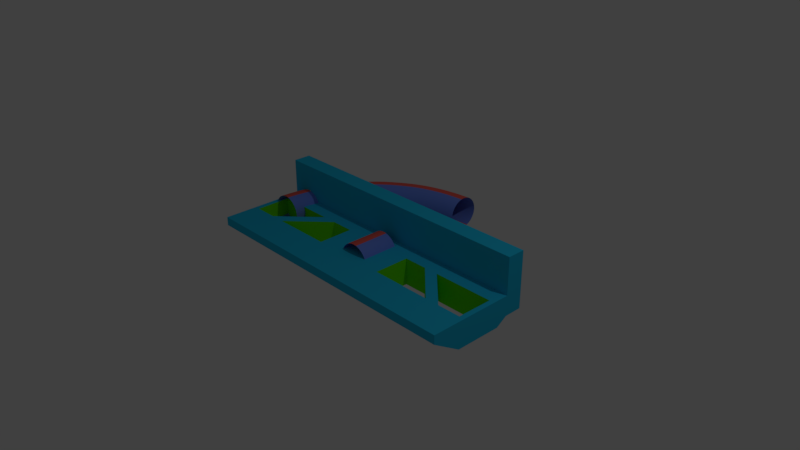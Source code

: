 # Source: menu_ornimentation_a_002.blend  (saved by Blender 2.79.0; exported with 4.5.12 LTS)
import bpy
from mathutils import Matrix  # noqa: F401  (used for matrix-valued properties, if any)

bpy.ops.wm.read_factory_settings(use_empty=True)
scene = bpy.context.scene
scene.name = 'Scene'

# ---- collections
col_collection_1 = bpy.data.collections.new('Collection 1'); scene.collection.children.link(col_collection_1)
col_collection_2 = bpy.data.collections.new('Collection 2'); scene.collection.children.link(col_collection_2)
col_collection_2.hide_render = True
col_collection_2.hide_viewport = True
col_collection_10 = bpy.data.collections.new('Collection 10'); scene.collection.children.link(col_collection_10)
col_collection_10.hide_render = True
col_collection_10.hide_viewport = True
col_collection_11 = bpy.data.collections.new('Collection 11'); scene.collection.children.link(col_collection_11)
col_collection_11.hide_render = True
col_collection_11.hide_viewport = True
col_collection_12 = bpy.data.collections.new('Collection 12'); scene.collection.children.link(col_collection_12)
col_collection_12.hide_render = True
col_collection_12.hide_viewport = True
col_collection_13 = bpy.data.collections.new('Collection 13'); scene.collection.children.link(col_collection_13)
col_collection_13.hide_render = True
col_collection_13.hide_viewport = True

# ---- materials (node trees are filled in below, after node groups)
mat_mat_menu_orn_b_main = bpy.data.materials.new('mat_menu_orn_b_main')
mat_mat_menu_orn_b_main.alpha_threshold = 0.0
mat_mat_menu_orn_b_main.use_transparent_shadow = False
mat_mat_menu_orn_b_main.diffuse_color = (0.1597, 0.2587, 0.8, 1.0)
mat_mat_menu_orn_b_main.roughness = 0.5
mat_mat_menu_orn_b_hi = bpy.data.materials.new('mat_menu_orn_b_hi')
mat_mat_menu_orn_b_hi.alpha_threshold = 0.0
mat_mat_menu_orn_b_hi.use_transparent_shadow = False
mat_mat_menu_orn_b_hi.diffuse_color = (0.8, 0.114, 0.09303, 1.0)
mat_mat_menu_orn_b_hi.roughness = 0.5
mat_menu_orn_main_mat = bpy.data.materials.new('menu_orn_main_mat')
mat_menu_orn_main_mat.alpha_threshold = 0.0
mat_menu_orn_main_mat.use_transparent_shadow = False
mat_menu_orn_main_mat.diffuse_color = (0.01961, 0.5123, 0.8, 1.0)
mat_menu_orn_main_mat.roughness = 0.5
mat_menu_orn_main_mat.line_color = (0.0, 0.0, 0.0, 1.0)
mat_menu_orn_inside_mat = bpy.data.materials.new('menu_orn_Inside_mat')
mat_menu_orn_inside_mat.alpha_threshold = 0.0
mat_menu_orn_inside_mat.use_transparent_shadow = False
mat_menu_orn_inside_mat.diffuse_color = (0.1506, 0.8, 0.002702, 1.0)
mat_menu_orn_inside_mat.roughness = 0.5
mat_menu_orn_h1_mat = bpy.data.materials.new('menu_orn_h1_mat')
mat_menu_orn_h1_mat.alpha_threshold = 0.0
mat_menu_orn_h1_mat.use_transparent_shadow = False
mat_menu_orn_h1_mat.diffuse_color = (0.06953, 0.104, 0.8, 1.0)
mat_menu_orn_h1_mat.roughness = 0.5

# ---- material node trees

# ---- world
world_world = bpy.data.worlds.new('World'); scene.world = world_world
world_world.color = (0.05088, 0.05088, 0.05088)
world_world.use_sun_shadow = False
world_world.sun_shadow_jitter_overblur = 0.0
world_world.cycles.sampling_method = 'MANUAL'

# ---- cameras
cam_camera = bpy.data.cameras.new('Camera')
cam_camera.clip_end = 100.0
cam_camera.lens = 35.0
cam_camera.sensor_width = 32.0
cam_camera.sensor_height = 18.0
cam_camera.ortho_scale = 7.314
cam_camera.dof.focus_distance = 0.0
cam_camera.dof.aperture_fstop = 128.0

# ---- lights
light_lamp = bpy.data.lights.new('Lamp', 'POINT')
light_lamp.transmission_factor = 0.0
light_lamp.cutoff_distance = 30.0
light_lamp.energy = 100.0
light_lamp.shadow_buffer_clip_start = 1.001
light_lamp.shadow_soft_size = 0.1
light_lamp.shadow_maximum_resolution = 0.006
light_lamp.use_absolute_resolution = True

# ---- meshes
me_cylinder_004 = bpy.data.meshes.new('Cylinder.004')
me_cylinder_004.from_pydata([(-4.05e-06, 25.63, 22.81), (4.45, 25.63, 22.37), (8.73, 25.63, 21.08), (12.67, 25.63, 18.97), (16.13, 25.63, 16.13), (18.97, 25.63, 12.67), (21.08, 25.63, 8.73), (22.37, 25.63, 4.45), (22.81, 25.63, -5.876e-06), (22.37, 25.63, -4.45), (21.08, 25.63, -8.73), (18.97, 25.63, -12.67), (16.13, 25.63, -16.13), (12.67, 25.63, -18.97), (8.73, 25.63, -21.08), (4.45, 25.63, -22.37), (-8.039e-06, 25.63, -22.81), (-4.45, 25.63, -22.37), (-8.73, 25.63, -21.08), (-12.67, 25.63, -18.97), (-16.13, 25.63, -16.13), (-18.97, 25.63, -12.67), (-21.08, 25.63, -8.73), (-22.37, 25.63, -4.45), (-22.81, 25.63, 1.175e-05), (-22.37, 25.63, 4.45), (-21.08, 25.63, 8.73), (-18.97, 25.63, 12.67), (-16.13, 25.63, 16.13), (-12.67, 25.63, 18.97), (-8.73, 25.63, 21.08), (-4.45, 25.63, 22.37), (4.45, -25.63, 22.37), (-4.05e-06, -25.63, 22.81), (8.73, -25.63, 21.08), (12.67, -25.63, 18.97), (16.13, -25.63, 16.13), (18.97, -25.63, 12.67), (21.08, -25.63, 8.73), (22.37, -25.63, 4.45), (22.81, -25.63, -5.876e-06), (22.37, -25.63, -4.45), (21.08, -25.63, -8.73), (18.97, -25.63, -12.67), (16.13, -25.63, -16.13), (12.67, -25.63, -18.97), (8.73, -25.63, -21.08), (4.45, -25.63, -22.37), (-8.039e-06, -25.63, -22.81), (-4.45, -25.63, -22.37), (-8.73, -25.63, -21.08), (-12.67, -25.63, -18.97), (-16.13, -25.63, -16.13), (-18.97, -25.63, -12.67), (-21.08, -25.63, -8.73), (-22.37, -25.63, -4.45), (-22.81, -25.63, 1.175e-05), (-22.37, -25.63, 4.45), (-21.08, -25.63, 8.73), (-18.97, -25.63, 12.67), (-16.13, -25.63, 16.13), (-12.67, -25.63, 18.97), (-8.73, -25.63, 21.08), (-4.45, -25.63, 22.37)], [], [(16, 15, 47, 48), (25, 24, 56, 57), (3, 2, 34, 35), (12, 11, 43, 44), (21, 20, 52, 53), (30, 29, 61, 62), (8, 7, 39, 40), (17, 16, 48, 49), (26, 25, 57, 58), (4, 3, 35, 36), (13, 12, 44, 45), (22, 21, 53, 54), (31, 30, 62, 63), (9, 8, 40, 41), (18, 17, 49, 50), (27, 26, 58, 59), (5, 4, 36, 37), (14, 13, 45, 46), (23, 22, 54, 55), (1, 0, 33, 32), (0, 31, 63, 33), (10, 9, 41, 42), (19, 18, 50, 51), (28, 27, 59, 60), (6, 5, 37, 38), (15, 14, 46, 47), (24, 23, 55, 56), (2, 1, 32, 34), (11, 10, 42, 43), (20, 19, 51, 52), (29, 28, 60, 61), (7, 6, 38, 39)])
me_cylinder_004.polygons.foreach_set('material_index', [0, 1, 0, 0, 0, 0, 1, 0, 1, 0, 0, 0, 0, 1, 0, 0, 0, 0, 1, 0, 0, 0, 0, 0, 1, 0, 1, 0, 0, 0, 0, 1])
me_cylinder_004.materials.append(mat_mat_menu_orn_b_main)
me_cylinder_004.materials.append(mat_mat_menu_orn_b_hi)
me_cylinder_004.use_remesh_preserve_volume = False
me_cylinder_004.use_remesh_preserve_attributes = False
me_cylinder_004.use_mirror_vertex_groups = False
me_cylinder_004.update()
me_cylinder_003 = bpy.data.meshes.new('Cylinder.003')
me_cylinder_003.from_pydata([(-7.441e-06, 199.9, -0.0183), (-7.533e-06, 0.217, 198.4), (4.45, 199.4, -0.0183), (4.45, 0.217, 197.9), (8.73, 198.1, -0.0183), (8.73, 0.217, 196.6), (12.67, 196.0, -0.0183), (12.67, 0.217, 194.5), (16.13, 193.2, -0.0183), (16.13, 0.217, 191.7), (18.97, 189.7, -0.0183), (18.97, 0.217, 188.2), (21.08, 185.8, -0.0183), (21.08, 0.217, 184.3), (22.37, 181.5, -0.0183), (22.37, 0.217, 180.0), (22.81, 177.0, -0.0183), (22.81, 0.217, 175.5), (22.37, 172.6, -0.0183), (22.37, 0.217, 171.1), (21.08, 168.3, -0.0183), (21.08, 0.217, 166.8), (18.97, 164.4, -0.0183), (18.97, 0.217, 162.9), (16.13, 160.9, -0.0183), (16.13, 0.217, 159.4), (12.67, 158.1, -0.0183), (12.67, 0.217, 156.6), (8.73, 156.0, -0.0183), (8.73, 0.217, 154.5), (4.45, 154.7, -0.0183), (4.45, 0.217, 153.2), (-1.487e-05, 154.2, -0.0183), (-1.152e-05, 0.217, 152.7), (-4.45, 154.7, -0.0183), (-4.45, 0.217, 153.2), (-8.73, 156.0, -0.0183), (-8.73, 0.217, 154.5), (-12.67, 158.1, -0.0183), (-12.67, 0.217, 156.6), (-16.13, 160.9, -0.0183), (-16.13, 0.217, 159.4), (-18.97, 164.4, -0.0183), (-18.97, 0.217, 162.9), (-21.08, 168.3, -0.0183), (-21.08, 0.217, 166.8), (-22.37, 172.6, -0.0183), (-22.37, 0.217, 171.1), (-22.81, 177.0, -0.0183), (-22.81, 0.217, 175.5), (-22.37, 181.5, -0.0183), (-22.37, 0.217, 180.0), (-21.08, 185.8, -0.0183), (-21.08, 0.217, 184.3), (-18.97, 189.7, -0.0183), (-18.97, 0.217, 188.2), (-16.13, 193.2, -0.0183), (-16.13, 0.217, 191.7), (-12.67, 196.0, -0.0183), (-12.67, 0.217, 194.5), (-8.73, 198.1, -0.0183), (-8.73, 0.217, 196.6), (-4.45, 199.4, -0.0183), (-4.45, 0.217, 197.9), (-8.134e-06, 197.6, 25.58), (-8.689e-06, 192.8, 49.37), (-9.417e-06, 184.5, 75.44), (-9.928e-06, 172.5, 98.65), (-1.041e-05, 156.8, 121.4), (-1.068e-05, 139.3, 141.4), (-1.095e-05, 113.6, 161.4), (-1.084e-05, 88.49, 176.5), (-1.043e-05, 63.31, 187.4), (-9.581e-06, 43.47, 192.6), (-8.664e-06, 21.77, 196.9), (4.45, 21.73, 196.5), (4.45, 43.41, 192.2), (4.45, 63.22, 187.0), (4.45, 88.35, 176.0), (4.45, 113.4, 161.0), (4.45, 139.0, 141.1), (4.45, 156.4, 121.1), (4.45, 172.1, 98.43), (4.45, 184.1, 75.27), (4.45, 192.4, 49.26), (4.45, 197.2, 25.52), (8.73, 21.6, 195.2), (8.73, 43.24, 190.9), (8.73, 62.97, 185.7), (8.73, 87.95, 174.8), (8.73, 112.8, 159.9), (8.73, 138.1, 140.2), (8.73, 155.4, 120.4), (8.73, 171.0, 97.78), (8.73, 182.9, 74.79), (8.73, 191.1, 48.93), (8.73, 195.9, 25.33), (12.67, 21.39, 193.1), (12.67, 42.97, 188.8), (12.67, 62.57, 183.7), (12.67, 87.31, 172.8), (12.67, 111.9, 158.0), (12.67, 136.6, 138.7), (12.67, 153.7, 119.1), (12.67, 169.1, 96.73), (12.67, 181.0, 74.01), (12.67, 189.1, 48.4), (12.67, 193.8, 25.01), (16.13, 21.12, 190.3), (16.13, 42.61, 186.0), (16.13, 62.03, 180.9), (16.13, 86.44, 170.1), (16.13, 110.7, 155.4), (16.13, 134.6, 136.7), (16.13, 151.4, 117.4), (16.13, 166.7, 95.32), (16.13, 178.3, 72.96), (16.13, 186.3, 47.69), (16.13, 191.0, 24.59), (18.97, 20.78, 186.8), (18.97, 42.17, 182.6), (18.97, 61.37, 177.5), (18.97, 85.38, 166.8), (18.97, 109.2, 152.3), (18.97, 132.2, 134.2), (18.97, 148.7, 115.3), (18.97, 163.7, 93.6), (18.97, 175.1, 71.68), (18.97, 183.0, 46.82), (18.97, 187.6, 24.08), (21.08, 20.4, 182.9), (21.08, 41.66, 178.7), (21.08, 60.61, 173.6), (21.08, 84.17, 163.1), (21.08, 107.4, 148.8), (21.08, 129.4, 131.4), (21.08, 145.5, 112.9), (21.08, 160.3, 91.64), (21.08, 171.5, 70.22), (21.08, 179.2, 45.83), (21.08, 183.7, 23.49), (22.37, 19.99, 178.6), (22.37, 41.12, 174.4), (22.37, 59.79, 169.4), (22.37, 82.86, 159.0), (22.37, 105.6, 144.9), (22.37, 126.3, 128.4), (22.37, 142.1, 110.3), (22.37, 156.5, 89.51), (22.37, 167.5, 68.63), (22.37, 175.0, 44.76), (22.37, 179.5, 22.86), (22.81, 19.55, 174.2), (22.81, 40.55, 170.0), (22.81, 58.94, 165.0), (22.81, 81.5, 154.7), (22.81, 103.6, 140.9), (22.81, 123.2, 125.3), (22.81, 138.5, 107.7), (22.81, 152.7, 87.29), (22.81, 163.4, 66.98), (22.81, 170.7, 43.64), (22.81, 175.1, 22.19), (22.37, 19.12, 169.8), (22.37, 39.98, 165.6), (22.37, 58.09, 160.7), (22.37, 80.14, 150.5), (22.37, 101.7, 136.9), (22.37, 120.0, 122.1), (22.37, 135.0, 105.0), (22.37, 148.8, 85.08), (22.37, 159.2, 65.33), (22.37, 166.4, 42.52), (22.37, 170.7, 21.53), (21.08, 18.71, 165.5), (21.08, 39.43, 161.3), (21.08, 57.27, 156.5), (21.08, 78.83, 146.4), (21.08, 99.79, 133.1), (21.08, 117.0, 119.1), (21.08, 131.6, 102.4), (21.08, 145.1, 82.95), (21.08, 155.2, 63.75), (21.08, 162.3, 41.44), (21.08, 166.4, 20.9), (18.97, 18.32, 161.6), (18.97, 38.92, 157.4), (18.97, 56.52, 152.6), (18.97, 77.62, 142.7), (18.97, 98.07, 129.5), (18.97, 114.2, 116.3), (18.97, 128.4, 100.0), (18.97, 141.7, 80.98), (18.97, 151.6, 62.29), (18.97, 158.4, 40.45), (18.97, 162.5, 20.31), (16.13, 17.99, 158.1), (16.13, 38.48, 154.0), (16.13, 55.86, 149.2), (16.13, 76.56, 139.4), (16.13, 96.55, 126.4), (16.13, 111.8, 113.9), (16.13, 125.7, 97.96), (16.13, 138.7, 79.26), (16.13, 148.4, 61.0), (16.13, 155.1, 39.58), (16.13, 159.1, 19.8), (12.67, 17.71, 155.3), (12.67, 38.12, 151.2), (12.67, 55.32, 146.4), (12.67, 75.69, 136.7), (12.67, 95.31, 123.9), (12.67, 109.8, 111.9), (12.67, 123.4, 96.25), (12.67, 136.2, 77.85), (12.67, 145.7, 59.95), (12.67, 152.4, 38.87), (12.67, 156.3, 19.38), (8.73, 17.51, 153.2), (8.73, 37.85, 149.1), (8.73, 54.91, 144.3), (8.73, 75.05, 134.7), (8.73, 94.39, 122.0), (8.73, 108.3, 110.4), (8.73, 121.7, 94.98), (8.73, 134.4, 76.8), (8.73, 143.8, 59.17), (8.73, 150.3, 38.34), (8.73, 154.2, 19.06), (4.45, 17.38, 151.9), (4.45, 37.68, 147.8), (4.45, 54.66, 143.1), (4.45, 74.65, 133.4), (4.45, 93.82, 120.8), (4.45, 107.4, 109.4), (4.45, 120.7, 94.2), (4.45, 133.3, 76.16), (4.45, 142.6, 58.69), (4.45, 149.1, 38.01), (4.45, 152.9, 18.87), (-1.267e-05, 17.34, 151.5), (-1.36e-05, 37.63, 147.4), (-1.448e-05, 54.58, 142.6), (-1.5e-05, 74.51, 133.0), (-1.528e-05, 93.63, 120.4), (-1.567e-05, 107.1, 109.1), (-1.577e-05, 120.3, 93.93), (-1.565e-05, 132.9, 75.94), (-1.557e-05, 142.2, 58.53), (-1.526e-05, 148.6, 37.9), (-1.506e-05, 152.5, 18.8), (-4.45, 17.38, 151.9), (-4.45, 37.68, 147.8), (-4.45, 54.66, 143.1), (-4.45, 74.65, 133.4), (-4.45, 93.82, 120.8), (-4.45, 107.4, 109.4), (-4.45, 120.7, 94.2), (-4.45, 133.3, 76.16), (-4.45, 142.6, 58.69), (-4.45, 149.1, 38.01), (-4.45, 152.9, 18.87), (-8.73, 17.51, 153.2), (-8.73, 37.85, 149.1), (-8.73, 54.91, 144.3), (-8.73, 75.05, 134.7), (-8.73, 94.39, 122.0), (-8.73, 108.3, 110.4), (-8.73, 121.7, 94.98), (-8.73, 134.4, 76.8), (-8.73, 143.8, 59.17), (-8.73, 150.3, 38.34), (-8.73, 154.2, 19.06), (-12.67, 17.71, 155.3), (-12.67, 38.12, 151.2), (-12.67, 55.32, 146.4), (-12.67, 75.69, 136.7), (-12.67, 95.31, 123.9), (-12.67, 109.8, 111.9), (-12.67, 123.4, 96.25), (-12.67, 136.2, 77.85), (-12.67, 145.7, 59.95), (-12.67, 152.4, 38.87), (-12.67, 156.3, 19.38), (-16.13, 17.99, 158.1), (-16.13, 38.48, 154.0), (-16.13, 55.86, 149.2), (-16.13, 76.56, 139.4), (-16.13, 96.55, 126.4), (-16.13, 111.8, 113.9), (-16.13, 125.7, 97.96), (-16.13, 138.7, 79.26), (-16.13, 148.4, 61.0), (-16.13, 155.1, 39.58), (-16.13, 159.1, 19.8), (-18.97, 18.32, 161.6), (-18.97, 38.92, 157.4), (-18.97, 56.52, 152.6), (-18.97, 77.62, 142.7), (-18.97, 98.07, 129.5), (-18.97, 114.2, 116.3), (-18.97, 128.4, 100.0), (-18.97, 141.7, 80.98), (-18.97, 151.6, 62.29), (-18.97, 158.4, 40.45), (-18.97, 162.5, 20.31), (-21.08, 18.71, 165.5), (-21.08, 39.43, 161.3), (-21.08, 57.27, 156.5), (-21.08, 78.83, 146.4), (-21.08, 99.79, 133.1), (-21.08, 117.0, 119.1), (-21.08, 131.6, 102.4), (-21.08, 145.1, 82.95), (-21.08, 155.2, 63.75), (-21.08, 162.3, 41.44), (-21.08, 166.4, 20.9), (-22.37, 19.12, 169.8), (-22.37, 39.98, 165.6), (-22.37, 58.09, 160.7), (-22.37, 80.14, 150.5), (-22.37, 101.7, 136.9), (-22.37, 120.0, 122.1), (-22.37, 135.0, 105.0), (-22.37, 148.8, 85.08), (-22.37, 159.2, 65.33), (-22.37, 166.4, 42.52), (-22.37, 170.7, 21.53), (-22.81, 19.55, 174.2), (-22.81, 40.55, 170.0), (-22.81, 58.94, 165.0), (-22.81, 81.5, 154.7), (-22.81, 103.6, 140.9), (-22.81, 123.2, 125.3), (-22.81, 138.5, 107.7), (-22.81, 152.7, 87.29), (-22.81, 163.4, 66.98), (-22.81, 170.7, 43.64), (-22.81, 175.1, 22.19), (-22.37, 19.99, 178.6), (-22.37, 41.12, 174.4), (-22.37, 59.79, 169.4), (-22.37, 82.86, 159.0), (-22.37, 105.6, 144.9), (-22.37, 126.3, 128.4), (-22.37, 142.1, 110.3), (-22.37, 156.5, 89.51), (-22.37, 167.5, 68.63), (-22.37, 175.0, 44.76), (-22.37, 179.5, 22.86), (-21.08, 20.4, 182.9), (-21.08, 41.66, 178.7), (-21.08, 60.61, 173.6), (-21.08, 84.17, 163.1), (-21.08, 107.4, 148.8), (-21.08, 129.4, 131.4), (-21.08, 145.5, 112.9), (-21.08, 160.3, 91.64), (-21.08, 171.5, 70.22), (-21.08, 179.2, 45.83), (-21.08, 183.7, 23.49), (-18.97, 20.78, 186.8), (-18.97, 42.17, 182.6), (-18.97, 61.37, 177.5), (-18.97, 85.38, 166.8), (-18.97, 109.2, 152.3), (-18.97, 132.2, 134.2), (-18.97, 148.7, 115.3), (-18.97, 163.7, 93.6), (-18.97, 175.1, 71.68), (-18.97, 183.0, 46.82), (-18.97, 187.6, 24.08), (-16.13, 21.12, 190.3), (-16.13, 42.61, 186.0), (-16.13, 62.03, 180.9), (-16.13, 86.44, 170.1), (-16.13, 110.7, 155.4), (-16.13, 134.6, 136.7), (-16.13, 151.4, 117.4), (-16.13, 166.7, 95.32), (-16.13, 178.3, 72.96), (-16.13, 186.3, 47.69), (-16.13, 191.0, 24.59), (-12.67, 21.39, 193.1), (-12.67, 42.97, 188.8), (-12.67, 62.57, 183.7), (-12.67, 87.31, 172.8), (-12.67, 111.9, 158.0), (-12.67, 136.6, 138.7), (-12.67, 153.7, 119.1), (-12.67, 169.1, 96.73), (-12.67, 181.0, 74.01), (-12.67, 189.1, 48.4), (-12.67, 193.8, 25.01), (-8.73, 21.6, 195.2), (-8.73, 43.24, 190.9), (-8.73, 62.97, 185.7), (-8.73, 87.95, 174.8), (-8.73, 112.8, 159.9), (-8.73, 138.1, 140.2), (-8.73, 155.4, 120.4), (-8.73, 171.0, 97.78), (-8.73, 182.9, 74.79), (-8.73, 191.1, 48.93), (-8.73, 195.9, 25.33), (-4.45, 21.73, 196.5), (-4.45, 43.41, 192.2), (-4.45, 63.22, 187.0), (-4.45, 88.35, 176.0), (-4.45, 113.4, 161.0), (-4.45, 139.0, 141.1), (-4.45, 156.4, 121.1), (-4.45, 172.1, 98.43), (-4.45, 184.1, 75.27), (-4.45, 192.4, 49.26), (-4.45, 197.2, 25.52)], [], [(74, 1, 3, 75), (75, 3, 5, 86), (86, 5, 7, 97), (97, 7, 9, 108), (108, 9, 11, 119), (119, 11, 13, 130), (130, 13, 15, 141), (141, 15, 17, 152), (152, 17, 19, 163), (163, 19, 21, 174), (174, 21, 23, 185), (185, 23, 25, 196), (196, 25, 27, 207), (207, 27, 29, 218), (218, 29, 31, 229), (229, 31, 33, 240), (240, 33, 35, 251), (251, 35, 37, 262), (262, 37, 39, 273), (273, 39, 41, 284), (284, 41, 43, 295), (295, 43, 45, 306), (306, 45, 47, 317), (317, 47, 49, 328), (328, 49, 51, 339), (339, 51, 53, 350), (350, 53, 55, 361), (361, 55, 57, 372), (372, 57, 59, 383), (383, 59, 61, 394), (394, 61, 63, 405), (405, 63, 1, 74), (62, 415, 64, 0), (415, 414, 65, 64), (414, 413, 66, 65), (413, 412, 67, 66), (412, 411, 68, 67), (411, 410, 69, 68), (410, 409, 70, 69), (409, 408, 71, 70), (408, 407, 72, 71), (407, 406, 73, 72), (406, 405, 74, 73), (60, 404, 415, 62), (404, 403, 414, 415), (403, 402, 413, 414), (402, 401, 412, 413), (401, 400, 411, 412), (400, 399, 410, 411), (399, 398, 409, 410), (398, 397, 408, 409), (397, 396, 407, 408), (396, 395, 406, 407), (395, 394, 405, 406), (58, 393, 404, 60), (393, 392, 403, 404), (392, 391, 402, 403), (391, 390, 401, 402), (390, 389, 400, 401), (389, 388, 399, 400), (388, 387, 398, 399), (387, 386, 397, 398), (386, 385, 396, 397), (385, 384, 395, 396), (384, 383, 394, 395), (56, 382, 393, 58), (382, 381, 392, 393), (381, 380, 391, 392), (380, 379, 390, 391), (379, 378, 389, 390), (378, 377, 388, 389), (377, 376, 387, 388), (376, 375, 386, 387), (375, 374, 385, 386), (374, 373, 384, 385), (373, 372, 383, 384), (54, 371, 382, 56), (371, 370, 381, 382), (370, 369, 380, 381), (369, 368, 379, 380), (368, 367, 378, 379), (367, 366, 377, 378), (366, 365, 376, 377), (365, 364, 375, 376), (364, 363, 374, 375), (363, 362, 373, 374), (362, 361, 372, 373), (52, 360, 371, 54), (360, 359, 370, 371), (359, 358, 369, 370), (358, 357, 368, 369), (357, 356, 367, 368), (356, 355, 366, 367), (355, 354, 365, 366), (354, 353, 364, 365), (353, 352, 363, 364), (352, 351, 362, 363), (351, 350, 361, 362), (50, 349, 360, 52), (349, 348, 359, 360), (348, 347, 358, 359), (347, 346, 357, 358), (346, 345, 356, 357), (345, 344, 355, 356), (344, 343, 354, 355), (343, 342, 353, 354), (342, 341, 352, 353), (341, 340, 351, 352), (340, 339, 350, 351), (48, 338, 349, 50), (338, 337, 348, 349), (337, 336, 347, 348), (336, 335, 346, 347), (335, 334, 345, 346), (334, 333, 344, 345), (333, 332, 343, 344), (332, 331, 342, 343), (331, 330, 341, 342), (330, 329, 340, 341), (329, 328, 339, 340), (46, 327, 338, 48), (327, 326, 337, 338), (326, 325, 336, 337), (325, 324, 335, 336), (324, 323, 334, 335), (323, 322, 333, 334), (322, 321, 332, 333), (321, 320, 331, 332), (320, 319, 330, 331), (319, 318, 329, 330), (318, 317, 328, 329), (44, 316, 327, 46), (316, 315, 326, 327), (315, 314, 325, 326), (314, 313, 324, 325), (313, 312, 323, 324), (312, 311, 322, 323), (311, 310, 321, 322), (310, 309, 320, 321), (309, 308, 319, 320), (308, 307, 318, 319), (307, 306, 317, 318), (42, 305, 316, 44), (305, 304, 315, 316), (304, 303, 314, 315), (303, 302, 313, 314), (302, 301, 312, 313), (301, 300, 311, 312), (300, 299, 310, 311), (299, 298, 309, 310), (298, 297, 308, 309), (297, 296, 307, 308), (296, 295, 306, 307), (40, 294, 305, 42), (294, 293, 304, 305), (293, 292, 303, 304), (292, 291, 302, 303), (291, 290, 301, 302), (290, 289, 300, 301), (289, 288, 299, 300), (288, 287, 298, 299), (287, 286, 297, 298), (286, 285, 296, 297), (285, 284, 295, 296), (38, 283, 294, 40), (283, 282, 293, 294), (282, 281, 292, 293), (281, 280, 291, 292), (280, 279, 290, 291), (279, 278, 289, 290), (278, 277, 288, 289), (277, 276, 287, 288), (276, 275, 286, 287), (275, 274, 285, 286), (274, 273, 284, 285), (36, 272, 283, 38), (272, 271, 282, 283), (271, 270, 281, 282), (270, 269, 280, 281), (269, 268, 279, 280), (268, 267, 278, 279), (267, 266, 277, 278), (266, 265, 276, 277), (265, 264, 275, 276), (264, 263, 274, 275), (263, 262, 273, 274), (34, 261, 272, 36), (261, 260, 271, 272), (260, 259, 270, 271), (259, 258, 269, 270), (258, 257, 268, 269), (257, 256, 267, 268), (256, 255, 266, 267), (255, 254, 265, 266), (254, 253, 264, 265), (253, 252, 263, 264), (252, 251, 262, 263), (32, 250, 261, 34), (250, 249, 260, 261), (249, 248, 259, 260), (248, 247, 258, 259), (247, 246, 257, 258), (246, 245, 256, 257), (245, 244, 255, 256), (244, 243, 254, 255), (243, 242, 253, 254), (242, 241, 252, 253), (241, 240, 251, 252), (30, 239, 250, 32), (239, 238, 249, 250), (238, 237, 248, 249), (237, 236, 247, 248), (236, 235, 246, 247), (235, 234, 245, 246), (234, 233, 244, 245), (233, 232, 243, 244), (232, 231, 242, 243), (231, 230, 241, 242), (230, 229, 240, 241), (28, 228, 239, 30), (228, 227, 238, 239), (227, 226, 237, 238), (226, 225, 236, 237), (225, 224, 235, 236), (224, 223, 234, 235), (223, 222, 233, 234), (222, 221, 232, 233), (221, 220, 231, 232), (220, 219, 230, 231), (219, 218, 229, 230), (26, 217, 228, 28), (217, 216, 227, 228), (216, 215, 226, 227), (215, 214, 225, 226), (214, 213, 224, 225), (213, 212, 223, 224), (212, 211, 222, 223), (211, 210, 221, 222), (210, 209, 220, 221), (209, 208, 219, 220), (208, 207, 218, 219), (24, 206, 217, 26), (206, 205, 216, 217), (205, 204, 215, 216), (204, 203, 214, 215), (203, 202, 213, 214), (202, 201, 212, 213), (201, 200, 211, 212), (200, 199, 210, 211), (199, 198, 209, 210), (198, 197, 208, 209), (197, 196, 207, 208), (22, 195, 206, 24), (195, 194, 205, 206), (194, 193, 204, 205), (193, 192, 203, 204), (192, 191, 202, 203), (191, 190, 201, 202), (190, 189, 200, 201), (189, 188, 199, 200), (188, 187, 198, 199), (187, 186, 197, 198), (186, 185, 196, 197), (20, 184, 195, 22), (184, 183, 194, 195), (183, 182, 193, 194), (182, 181, 192, 193), (181, 180, 191, 192), (180, 179, 190, 191), (179, 178, 189, 190), (178, 177, 188, 189), (177, 176, 187, 188), (176, 175, 186, 187), (175, 174, 185, 186), (18, 173, 184, 20), (173, 172, 183, 184), (172, 171, 182, 183), (171, 170, 181, 182), (170, 169, 180, 181), (169, 168, 179, 180), (168, 167, 178, 179), (167, 166, 177, 178), (166, 165, 176, 177), (165, 164, 175, 176), (164, 163, 174, 175), (16, 162, 173, 18), (162, 161, 172, 173), (161, 160, 171, 172), (160, 159, 170, 171), (159, 158, 169, 170), (158, 157, 168, 169), (157, 156, 167, 168), (156, 155, 166, 167), (155, 154, 165, 166), (154, 153, 164, 165), (153, 152, 163, 164), (14, 151, 162, 16), (151, 150, 161, 162), (150, 149, 160, 161), (149, 148, 159, 160), (148, 147, 158, 159), (147, 146, 157, 158), (146, 145, 156, 157), (145, 144, 155, 156), (144, 143, 154, 155), (143, 142, 153, 154), (142, 141, 152, 153), (12, 140, 151, 14), (140, 139, 150, 151), (139, 138, 149, 150), (138, 137, 148, 149), (137, 136, 147, 148), (136, 135, 146, 147), (135, 134, 145, 146), (134, 133, 144, 145), (133, 132, 143, 144), (132, 131, 142, 143), (131, 130, 141, 142), (10, 129, 140, 12), (129, 128, 139, 140), (128, 127, 138, 139), (127, 126, 137, 138), (126, 125, 136, 137), (125, 124, 135, 136), (124, 123, 134, 135), (123, 122, 133, 134), (122, 121, 132, 133), (121, 120, 131, 132), (120, 119, 130, 131), (8, 118, 129, 10), (118, 117, 128, 129), (117, 116, 127, 128), (116, 115, 126, 127), (115, 114, 125, 126), (114, 113, 124, 125), (113, 112, 123, 124), (112, 111, 122, 123), (111, 110, 121, 122), (110, 109, 120, 121), (109, 108, 119, 120), (6, 107, 118, 8), (107, 106, 117, 118), (106, 105, 116, 117), (105, 104, 115, 116), (104, 103, 114, 115), (103, 102, 113, 114), (102, 101, 112, 113), (101, 100, 111, 112), (100, 99, 110, 111), (99, 98, 109, 110), (98, 97, 108, 109), (4, 96, 107, 6), (96, 95, 106, 107), (95, 94, 105, 106), (94, 93, 104, 105), (93, 92, 103, 104), (92, 91, 102, 103), (91, 90, 101, 102), (90, 89, 100, 101), (89, 88, 99, 100), (88, 87, 98, 99), (87, 86, 97, 98), (2, 85, 96, 4), (85, 84, 95, 96), (84, 83, 94, 95), (83, 82, 93, 94), (82, 81, 92, 93), (81, 80, 91, 92), (80, 79, 90, 91), (79, 78, 89, 90), (78, 77, 88, 89), (77, 76, 87, 88), (76, 75, 86, 87), (0, 64, 85, 2), (64, 65, 84, 85), (65, 66, 83, 84), (66, 67, 82, 83), (67, 68, 81, 82), (68, 69, 80, 81), (69, 70, 79, 80), (70, 71, 78, 79), (71, 72, 77, 78), (72, 73, 76, 77), (73, 74, 75, 76)])
me_cylinder_003.polygons.foreach_set('material_index', [0, 0, 0, 0, 0, 1, 1, 1, 1, 0, 0, 0, 0, 0, 0, 0, 0, 0, 0, 0, 0, 0, 1, 1, 1, 1, 0, 0, 0, 0, 0, 0, 0, 0, 0, 0, 0, 0, 0, 0, 0, 0, 0, 0, 0, 0, 0, 0, 0, 0, 0, 0, 0, 0, 0, 0, 0, 0, 0, 0, 0, 0, 0, 0, 0, 0, 0, 0, 0, 0, 0, 0, 0, 0, 0, 0, 0, 0, 0, 0, 0, 0, 0, 0, 0, 0, 0, 0, 0, 0, 0, 0, 0, 0, 0, 0, 0, 0, 1, 1, 1, 1, 1, 1, 1, 1, 1, 1, 1, 1, 1, 1, 1, 1, 1, 1, 1, 1, 1, 1, 1, 1, 1, 1, 1, 1, 1, 1, 1, 1, 1, 1, 1, 1, 1, 1, 1, 1, 1, 1, 1, 1, 0, 0, 0, 0, 0, 0, 0, 0, 0, 0, 0, 0, 0, 0, 0, 0, 0, 0, 0, 0, 0, 0, 0, 0, 0, 0, 0, 0, 0, 0, 0, 0, 0, 0, 0, 0, 0, 0, 0, 0, 0, 0, 0, 0, 0, 0, 0, 0, 0, 0, 0, 0, 0, 0, 0, 0, 0, 0, 0, 0, 0, 0, 0, 0, 0, 0, 0, 0, 0, 0, 0, 0, 0, 0, 0, 0, 0, 0, 0, 0, 0, 0, 0, 0, 0, 0, 0, 0, 0, 0, 0, 0, 0, 0, 0, 0, 0, 0, 0, 0, 0, 0, 0, 0, 0, 0, 0, 0, 0, 0, 0, 0, 0, 0, 0, 0, 0, 0, 0, 0, 0, 0, 0, 0, 0, 0, 0, 0, 0, 0, 0, 0, 0, 0, 0, 0, 0, 0, 0, 0, 0, 0, 0, 1, 1, 1, 1, 1, 1, 1, 1, 1, 1, 1, 1, 1, 1, 1, 1, 1, 1, 1, 1, 1, 1, 1, 1, 1, 1, 1, 1, 1, 1, 1, 1, 1, 1, 1, 1, 1, 1, 1, 1, 1, 1, 1, 1, 0, 0, 0, 0, 0, 0, 0, 0, 0, 0, 0, 0, 0, 0, 0, 0, 0, 0, 0, 0, 0, 0, 0, 0, 0, 0, 0, 0, 0, 0, 0, 0, 0, 0, 0, 0, 0, 0, 0, 0, 0, 0, 0, 0, 0, 0, 0, 0, 0, 0, 0, 0, 0, 0, 0])
me_cylinder_003.materials.append(mat_mat_menu_orn_b_main)
me_cylinder_003.materials.append(mat_mat_menu_orn_b_hi)
me_cylinder_003.use_remesh_preserve_volume = False
me_cylinder_003.use_remesh_preserve_attributes = False
me_cylinder_003.use_mirror_vertex_groups = False
me_cylinder_003.update()
me_cube_003 = bpy.data.meshes.new('Cube.003')
me_cube_003.from_pydata([(109.4, -45.5, 5.182), (-109.4, -45.5, 5.182), (109.4, 33.7, 5.182), (-109.4, 33.7, 5.182), (-109.4, -23.74, -15.23), (-109.4, -45.5, -1.537), (109.4, -45.5, -1.537), (109.4, -23.74, -15.23), (-109.4, 33.7, -9.831), (-109.4, 11.95, -15.23), (109.4, 11.95, -15.23), (109.4, 33.7, -9.831), (-109.4, 20.21, -10.03), (109.4, 20.21, -10.03), (26.86, 20.24, 33.07), (109.4, 20.24, 33.07), (-109.4, 33.7, 33.07), (109.4, 33.7, 33.07), (-26.88, 33.7, 33.07), (-26.88, 20.24, 33.07), (26.86, 33.7, 33.07), (-109.4, 20.24, 33.07), (26.86, -45.5, 5.182), (-26.88, -45.5, 5.182), (26.86, 33.7, 5.182), (-26.88, 33.7, 5.182), (-26.88, -23.74, -15.23), (26.86, -23.74, -15.23), (26.86, -45.5, -1.537), (-26.88, -45.5, -1.537), (-26.88, 33.7, -9.831), (26.86, 33.7, -9.831), (26.86, 11.95, -15.23), (-26.88, 11.95, -15.23), (26.86, 20.21, -10.03), (-26.88, 20.21, -10.03), (-105.5, 7.797, -15.23), (-105.5, 7.797, 5.182), (-109.4, 20.24, 5.182), (109.4, 20.24, 5.182), (-26.88, 20.24, 5.182), (26.86, 20.24, 5.182), (-109.4, -23.74, 5.182), (109.4, -23.74, 5.182), (-26.88, -23.74, 5.182), (26.86, -23.74, 5.182), (-109.4, 11.92, 5.182), (109.4, 11.92, 5.182), (26.86, 11.92, 5.182), (-26.88, 11.92, 5.182), (47.81, 7.797, 5.182), (47.81, 7.797, -15.23), (29.54, -19.59, 5.182), (29.54, -19.59, -15.23), (29.77, 7.797, 5.182), (29.77, 7.797, -15.23), (58.97, 7.797, 5.182), (58.97, 7.797, -15.23), (87.27, -19.59, 5.182), (87.27, -19.59, -15.23), (105.3, -19.59, 5.182), (105.3, -19.59, -15.23), (105.5, 7.797, 5.182), (105.5, 7.797, -15.23), (-105.3, -19.59, 5.182), (-105.3, -19.59, -15.23), (-87.24, -19.59, 5.182), (-87.24, -19.59, -15.23), (-58.94, 7.797, 5.182), (-58.94, 7.797, -15.23), (-76.08, -19.59, 5.182), (-76.08, -19.59, -15.23), (-29.51, -19.59, 5.182), (-29.51, -19.59, -15.23), (-47.78, 7.797, 5.182), (-47.78, 7.797, -15.23), (76.11, -19.59, 5.182), (76.11, -19.59, -15.23), (-29.74, 7.797, 5.182), (-29.74, 7.797, -15.23)], [(12, 38), (13, 39), (4, 42), (7, 43), (9, 46), (10, 47)], [(48, 49, 44, 45), (28, 6, 0, 22), (31, 24, 2, 11), (39, 2, 17, 15), (27, 7, 6, 28), (34, 13, 10, 32), (27, 32, 10, 63, 57, 59, 77, 51, 55, 53), (31, 11, 13, 34), (8, 30, 35, 12), (30, 31, 34, 35), (4, 71, 73, 26), (26, 33, 32, 27), (12, 35, 33, 9), (35, 34, 32, 33), (4, 26, 29, 5), (26, 27, 28, 29), (40, 41, 14, 19), (38, 40, 19, 21), (8, 3, 25, 30), (30, 25, 24, 31), (5, 29, 23, 1), (29, 28, 22, 23), (46, 38, 3, 8, 12, 9, 4, 5, 1, 42), (49, 46, 37, 68, 66, 70, 74, 78, 72, 44), (39, 47, 43, 0, 6, 7, 10, 13, 11, 2), (48, 41, 40, 49), (47, 39, 41, 48), (49, 40, 38, 46), (22, 45, 44, 23), (0, 43, 45, 22), (23, 44, 42, 1), (47, 62, 60, 58, 56, 48, 45, 52, 54, 50, 76, 43), (77, 59, 61, 63, 10, 7, 27, 53), (43, 76, 52, 45), (48, 56, 62, 47), (79, 78, 74, 75), (44, 72, 70, 66, 64, 37, 46, 42), (60, 61, 59, 58), (64, 65, 36, 37), (72, 73, 71, 70), (58, 59, 57, 56), (61, 60, 62, 63), (50, 51, 77, 76), (67, 66, 68, 69), (55, 54, 52, 53), (37, 36, 69, 68), (26, 73, 79, 75, 71, 4, 9, 36, 65, 67, 69, 33), (33, 69, 36, 9), (24, 25, 18, 20), (41, 39, 15, 14), (65, 64, 66, 67), (25, 3, 16, 18), (75, 74, 70, 71), (2, 24, 20, 17), (53, 52, 76, 77), (3, 38, 21, 16), (63, 62, 56, 57), (14, 20, 18, 19), (54, 55, 51, 50), (15, 17, 20, 14), (78, 79, 73, 72), (19, 18, 16, 21)])
me_cube_003.polygons.foreach_set('material_index', [0, 0, 0, 0, 2, 0, 0, 0, 0, 0, 0, 0, 0, 0, 2, 2, 0, 0, 0, 0, 0, 0, 0, 0, 0, 0, 0, 0, 0, 0, 0, 0, 0, 0, 0, 1, 0, 1, 1, 1, 1, 1, 1, 1, 1, 1, 0, 0, 0, 0, 1, 0, 1, 0, 1, 0, 1, 0, 1, 0, 1, 0])
me_cube_003.materials.append(mat_menu_orn_main_mat)
me_cube_003.materials.append(mat_menu_orn_inside_mat)
me_cube_003.materials.append(mat_menu_orn_h1_mat)
me_cube_003.use_remesh_preserve_volume = False
me_cube_003.use_remesh_preserve_attributes = False
me_cube_003.use_mirror_vertex_groups = False
me_cube_003.update()
me_cube_004 = bpy.data.meshes.new('Cube.004')
me_cube_004.from_pydata([(1.0, 1.0, -1.0), (1.0, -1.0, -1.0), (-1.0, -1.0, -1.0), (-1.0, 1.0, -1.0), (1.0, 1.0, 1.0), (1.0, -1.0, 1.0), (-1.0, -1.0, 1.0), (-1.0, 1.0, 1.0)], [], [(0, 1, 2, 3), (4, 7, 6, 5), (0, 4, 5, 1), (1, 5, 6, 2), (2, 6, 7, 3), (4, 0, 3, 7)])
me_cube_004.materials.append(mat_menu_orn_main_mat)
me_cube_004.use_remesh_preserve_volume = False
me_cube_004.use_remesh_preserve_attributes = False
me_cube_004.use_mirror_vertex_groups = False
me_cube_004.update()
me_circle = bpy.data.meshes.new('Circle')
me_circle.from_pydata([(0.0, 1.0, 0.0), (-0.1951, 0.9808, 0.0), (-0.3827, 0.9239, 0.0), (-0.5556, 0.8315, 0.0), (-0.7071, 0.7071, 0.0), (-0.8315, 0.5556, 0.0), (-0.9239, 0.3827, 0.0), (-0.9808, 0.1951, 0.0), (-1.0, 7.55e-08, 0.0), (-0.9808, -0.1951, 0.0), (-0.9239, -0.3827, 0.0), (-0.8315, -0.5556, 0.0), (-0.7071, -0.7071, 0.0), (-0.5556, -0.8315, 0.0), (-0.3827, -0.9239, 0.0), (-0.1951, -0.9808, 0.0), (3.258e-07, -1.0, 0.0), (0.1951, -0.9808, 0.0), (0.3827, -0.9239, 0.0), (0.5556, -0.8315, 0.0), (0.7071, -0.7071, 0.0), (0.8315, -0.5556, 0.0), (0.9239, -0.3827, 0.0), (0.9808, -0.1951, 0.0), (1.0, 9.656e-07, 0.0), (0.9808, 0.1951, 0.0), (0.9239, 0.3827, 0.0), (0.8315, 0.5556, 0.0), (0.7071, 0.7071, 0.0), (0.5556, 0.8315, 0.0), (0.3827, 0.9239, 0.0), (0.1951, 0.9808, 0.0)], [(1, 0), (2, 1), (3, 2), (4, 3), (5, 4), (6, 5), (7, 6), (8, 7), (9, 8), (10, 9), (11, 10), (12, 11), (13, 12), (14, 13), (15, 14), (16, 15), (17, 16), (18, 17), (19, 18), (20, 19), (21, 20), (22, 21), (23, 22), (24, 23), (25, 24), (26, 25), (27, 26), (28, 27), (29, 28), (30, 29), (31, 30), (0, 31)], [])
me_circle.use_remesh_preserve_volume = False
me_circle.use_remesh_preserve_attributes = False
me_circle.use_mirror_vertex_groups = False
me_circle.update()
me_cylinder = bpy.data.meshes.new('Cylinder')
me_cylinder.from_pydata([(-4.316e-08, 4.024, -1.119), (-4.717e-08, -4.728, 0.8935), (0.1951, 4.004, -1.119), (0.1951, -4.728, 0.8891), (0.3827, 3.947, -1.119), (0.3827, -4.728, 0.8759), (0.5556, 3.855, -1.119), (0.5556, -4.728, 0.8545), (0.7071, 3.731, -1.119), (0.7071, -4.728, 0.8258), (0.8315, 3.579, -1.119), (0.8315, -4.728, 0.7907), (0.9239, 3.406, -1.119), (0.9239, -4.728, 0.7507), (0.9808, 3.219, -1.119), (0.9808, -4.728, 0.7073), (1.0, 3.024, -1.119), (1.0, -4.728, 0.6621), (0.9808, 2.829, -1.119), (0.9808, -4.728, 0.617), (0.9239, 2.641, -1.119), (0.9239, -4.728, 0.5736), (0.8315, 2.468, -1.119), (0.8315, -4.728, 0.5336), (0.7071, 2.316, -1.119), (0.7071, -4.728, 0.4985), (0.5556, 2.192, -1.119), (0.5556, -4.728, 0.4697), (0.3827, 2.1, -1.119), (0.3827, -4.728, 0.4484), (0.1951, 2.043, -1.119), (0.1951, -4.728, 0.4352), (-3.69e-07, 2.024, -1.119), (-2.22e-07, -4.728, 0.4307), (-0.1951, 2.043, -1.119), (-0.1951, -4.728, 0.4352), (-0.3827, 2.1, -1.119), (-0.3827, -4.728, 0.4484), (-0.5556, 2.192, -1.119), (-0.5556, -4.728, 0.4697), (-0.7071, 2.316, -1.119), (-0.7071, -4.728, 0.4985), (-0.8315, 2.468, -1.119), (-0.8315, -4.728, 0.5336), (-0.9239, 2.641, -1.119), (-0.9239, -4.728, 0.5736), (-0.9808, 2.829, -1.119), (-0.9808, -4.728, 0.617), (-1.0, 3.024, -1.119), (-1.0, -4.728, 0.6621), (-0.9808, 3.219, -1.119), (-0.9808, -4.728, 0.7073), (-0.9239, 3.406, -1.119), (-0.9239, -4.728, 0.7507), (-0.8315, 3.579, -1.119), (-0.8315, -4.728, 0.7907), (-0.7071, 3.731, -1.119), (-0.7071, -4.728, 0.8258), (-0.5556, 3.855, -1.119), (-0.5556, -4.728, 0.8545), (-0.3827, 3.947, -1.119), (-0.3827, -4.728, 0.8759), (-0.1951, 4.004, -1.119), (-0.1951, -4.728, 0.8891), (-7.352e-08, 3.925, -0.859), (-9.786e-08, 3.714, -0.6177), (-1.298e-07, 3.352, -0.3533), (-1.522e-07, 2.823, -0.1179), (-1.731e-07, 2.134, 0.1129), (-1.849e-07, 1.37, 0.3158), (-1.969e-07, 0.2417, 0.5191), (-1.922e-07, -0.8587, 0.6715), (-1.741e-07, -1.962, 0.7827), (-1.369e-07, -2.832, 0.8354), (-9.675e-08, -3.783, 0.8788), (0.1951, -3.785, 0.8744), (0.1951, -2.835, 0.831), (0.1951, -1.966, 0.7783), (0.1951, -0.8645, 0.6673), (0.1951, 0.2333, 0.5151), (0.1951, 1.356, 0.3127), (0.1951, 2.119, 0.1103), (0.1951, 2.806, -0.1201), (0.1951, 3.334, -0.355), (0.1951, 3.695, -0.6188), (0.1951, 3.906, -0.8597), (0.3827, -3.791, 0.8613), (0.3827, -2.842, 0.8179), (0.3827, -1.977, 0.7654), (0.3827, -0.882, 0.6547), (0.3827, 0.2084, 0.5033), (0.3827, 1.316, 0.3034), (0.3827, 2.073, 0.1023), (0.3827, 2.757, -0.1266), (0.3827, 3.282, -0.3598), (0.3827, 3.64, -0.6222), (0.3827, 3.85, -0.8616), (0.5556, -3.8, 0.84), (0.5556, -2.854, 0.7967), (0.5556, -1.995, 0.7444), (0.5556, -0.9103, 0.6344), (0.5556, 0.168, 0.4841), (0.5556, 1.251, 0.2882), (0.5556, 2.0, 0.08946), (0.5556, 2.677, -0.1373), (0.5556, 3.196, -0.3678), (0.5556, 3.551, -0.6275), (0.5556, 3.758, -0.8648), (0.7071, -3.812, 0.8114), (0.7071, -2.87, 0.7682), (0.7071, -2.018, 0.7161), (0.7071, -0.9483, 0.607), (0.7071, 0.1136, 0.4582), (0.7071, 1.163, 0.2679), (0.7071, 1.9, 0.07214), (0.7071, 2.569, -0.1516), (0.7071, 3.08, -0.3784), (0.7071, 3.43, -0.6348), (0.7071, 3.635, -0.8691), (0.8315, -3.826, 0.7765), (0.8315, -2.889, 0.7334), (0.8315, -2.047, 0.6817), (0.8315, -0.9948, 0.5736), (0.8315, 0.0473, 0.4266), (0.8315, 1.056, 0.2431), (0.8315, 1.779, 0.05103), (0.8315, 2.437, -0.1691), (0.8315, 2.939, -0.3914), (0.8315, 3.283, -0.6436), (0.8315, 3.485, -0.8743), (0.9239, -3.843, 0.7367), (0.9239, -2.911, 0.6937), (0.9239, -2.081, 0.6425), (0.9239, -1.048, 0.5355), (0.9239, -0.02832, 0.3907), (0.9239, 0.9334, 0.2148), (0.9239, 1.641, 0.02694), (0.9239, 2.287, -0.189), (0.9239, 2.779, -0.4063), (0.9239, 3.116, -0.6536), (0.9239, 3.315, -0.8802), (0.9808, -3.861, 0.6935), (0.9808, -2.935, 0.6507), (0.9808, -2.116, 0.5999), (0.9808, -1.105, 0.4942), (0.9808, -0.1104, 0.3516), (0.9808, 0.8008, 0.1841), (0.9808, 1.491, 0.0008033), (0.9808, 2.125, -0.2106), (0.9808, 2.605, -0.4223), (0.9808, 2.935, -0.6645), (0.9808, 3.129, -0.8867), (1.0, -3.88, 0.6485), (1.0, -2.96, 0.6059), (1.0, -2.154, 0.5555), (1.0, -1.165, 0.4512), (1.0, -0.1957, 0.311), (1.0, 0.6628, 0.1522), (1.0, 1.336, -0.02638), (1.0, 1.955, -0.2331), (1.0, 2.423, -0.4391), (1.0, 2.746, -0.6759), (1.0, 2.936, -0.8934), (0.9808, -3.899, 0.6036), (0.9808, -2.985, 0.5611), (0.9808, -2.191, 0.5112), (0.9808, -1.225, 0.4082), (0.9808, -0.281, 0.2704), (0.9808, 0.5249, 0.1203), (0.9808, 1.18, -0.05356), (0.9808, 1.786, -0.2555), (0.9808, 2.242, -0.4558), (0.9808, 2.557, -0.6872), (0.9808, 2.743, -0.9001), (0.9239, -3.918, 0.5604), (0.9239, -3.009, 0.5181), (0.9239, -2.227, 0.4686), (0.9239, -1.282, 0.3669), (0.9239, -0.3631, 0.2314), (0.9239, 0.3922, 0.08956), (0.9239, 1.03, -0.07969), (0.9239, 1.624, -0.2771), (0.9239, 2.068, -0.4719), (0.9239, 2.375, -0.6981), (0.9239, 2.558, -0.9066), (0.8315, -3.934, 0.5206), (0.8315, -3.031, 0.4784), (0.8315, -2.26, 0.4294), (0.8315, -1.335, 0.3288), (0.8315, -0.4387, 0.1954), (0.8315, 0.27, 0.06127), (0.8315, 0.8921, -0.1038), (0.8315, 1.474, -0.297), (0.8315, 1.907, -0.4867), (0.8315, 2.208, -0.7082), (0.8315, 2.387, -0.9125), (0.7071, -3.949, 0.4857), (0.7071, -3.051, 0.4436), (0.7071, -2.289, 0.3949), (0.7071, -1.381, 0.2954), (0.7071, -0.505, 0.1639), (0.7071, 0.1628, 0.03648), (0.7071, 0.7711, -0.1249), (0.7071, 1.342, -0.3145), (0.7071, 1.767, -0.4997), (0.7071, 2.061, -0.717), (0.7071, 2.237, -0.9177), (0.5556, -3.961, 0.457), (0.5556, -3.067, 0.4151), (0.5556, -2.313, 0.3667), (0.5556, -1.42, 0.268), (0.5556, -0.5593, 0.138), (0.5556, 0.07489, 0.01613), (0.5556, 0.6718, -0.1422), (0.5556, 1.234, -0.3288), (0.5556, 1.651, -0.5104), (0.5556, 1.941, -0.7242), (0.5556, 2.114, -0.922), (0.3827, -3.97, 0.4358), (0.3827, -3.078, 0.3939), (0.3827, -2.33, 0.3457), (0.3827, -1.448, 0.2477), (0.3827, -0.5998, 0.1188), (0.3827, 0.009551, 0.001006), (0.3827, 0.598, -0.1551), (0.3827, 1.154, -0.3395), (0.3827, 1.565, -0.5183), (0.3827, 1.852, -0.7296), (0.3827, 2.022, -0.9252), (0.1951, -3.976, 0.4226), (0.1951, -3.086, 0.3808), (0.1951, -2.341, 0.3328), (0.1951, -1.465, 0.2352), (0.1951, -0.6246, 0.1069), (0.1951, -0.03069, -0.008305), (0.1951, 0.5526, -0.163), (0.1951, 1.105, -0.346), (0.1951, 1.512, -0.5232), (0.1951, 1.796, -0.7329), (0.1951, 1.966, -0.9271), (-2.723e-07, -3.977, 0.4182), (-3.13e-07, -3.088, 0.3764), (-3.518e-07, -2.345, 0.3284), (-3.743e-07, -1.471, 0.2309), (-3.869e-07, -0.6331, 0.1029), (-4.04e-07, -0.04427, -0.01145), (-4.081e-07, 0.5373, -0.1657), (-4.029e-07, 1.088, -0.3482), (-3.996e-07, 1.495, -0.5248), (-3.858e-07, 1.778, -0.7341), (-3.769e-07, 1.947, -0.9278), (-0.1951, -3.976, 0.4226), (-0.1951, -3.086, 0.3808), (-0.1951, -2.341, 0.3328), (-0.1951, -1.465, 0.2352), (-0.1951, -0.6246, 0.1069), (-0.1951, -0.03069, -0.008305), (-0.1951, 0.5526, -0.163), (-0.1951, 1.105, -0.346), (-0.1951, 1.512, -0.5232), (-0.1951, 1.796, -0.7329), (-0.1951, 1.966, -0.9271), (-0.3827, -3.97, 0.4358), (-0.3827, -3.078, 0.3939), (-0.3827, -2.33, 0.3457), (-0.3827, -1.448, 0.2477), (-0.3827, -0.5998, 0.1188), (-0.3827, 0.009552, 0.001006), (-0.3827, 0.598, -0.1551), (-0.3827, 1.154, -0.3395), (-0.3827, 1.565, -0.5183), (-0.3827, 1.852, -0.7296), (-0.3827, 2.022, -0.9252), (-0.5556, -3.961, 0.457), (-0.5556, -3.067, 0.4151), (-0.5556, -2.313, 0.3667), (-0.5556, -1.42, 0.268), (-0.5556, -0.5593, 0.138), (-0.5556, 0.0749, 0.01613), (-0.5556, 0.6718, -0.1422), (-0.5556, 1.234, -0.3288), (-0.5556, 1.651, -0.5104), (-0.5556, 1.941, -0.7242), (-0.5556, 2.114, -0.922), (-0.7071, -3.949, 0.4857), (-0.7071, -3.051, 0.4436), (-0.7071, -2.289, 0.3949), (-0.7071, -1.381, 0.2954), (-0.7071, -0.505, 0.1639), (-0.7071, 0.1628, 0.03648), (-0.7071, 0.7711, -0.1249), (-0.7071, 1.342, -0.3145), (-0.7071, 1.767, -0.4997), (-0.7071, 2.061, -0.717), (-0.7071, 2.237, -0.9177), (-0.8315, -3.934, 0.5206), (-0.8315, -3.031, 0.4784), (-0.8315, -2.26, 0.4294), (-0.8315, -1.335, 0.3288), (-0.8315, -0.4387, 0.1954), (-0.8315, 0.27, 0.06127), (-0.8315, 0.8921, -0.1038), (-0.8315, 1.474, -0.297), (-0.8315, 1.907, -0.4867), (-0.8315, 2.208, -0.7082), (-0.8315, 2.387, -0.9125), (-0.9239, -3.918, 0.5604), (-0.9239, -3.009, 0.5181), (-0.9239, -2.227, 0.4686), (-0.9239, -1.282, 0.3669), (-0.9239, -0.3631, 0.2314), (-0.9239, 0.3922, 0.08956), (-0.9239, 1.03, -0.07969), (-0.9239, 1.624, -0.2771), (-0.9239, 2.068, -0.4719), (-0.9239, 2.375, -0.6981), (-0.9239, 2.558, -0.9066), (-0.9808, -3.899, 0.6036), (-0.9808, -2.985, 0.5611), (-0.9808, -2.191, 0.5112), (-0.9808, -1.225, 0.4082), (-0.9808, -0.281, 0.2704), (-0.9808, 0.5249, 0.1203), (-0.9808, 1.18, -0.05356), (-0.9808, 1.786, -0.2555), (-0.9808, 2.242, -0.4558), (-0.9808, 2.557, -0.6872), (-0.9808, 2.743, -0.9001), (-1.0, -3.88, 0.6485), (-1.0, -2.96, 0.6059), (-1.0, -2.154, 0.5555), (-1.0, -1.165, 0.4512), (-1.0, -0.1957, 0.311), (-1.0, 0.6628, 0.1522), (-1.0, 1.336, -0.02638), (-1.0, 1.955, -0.2331), (-1.0, 2.423, -0.4391), (-1.0, 2.746, -0.6759), (-1.0, 2.936, -0.8934), (-0.9808, -3.861, 0.6935), (-0.9808, -2.935, 0.6507), (-0.9808, -2.116, 0.5999), (-0.9808, -1.105, 0.4942), (-0.9808, -0.1104, 0.3516), (-0.9808, 0.8008, 0.1841), (-0.9808, 1.491, 0.0008034), (-0.9808, 2.125, -0.2106), (-0.9808, 2.605, -0.4223), (-0.9808, 2.935, -0.6645), (-0.9808, 3.129, -0.8867), (-0.9239, -3.843, 0.7367), (-0.9239, -2.911, 0.6937), (-0.9239, -2.081, 0.6425), (-0.9239, -1.048, 0.5355), (-0.9239, -0.02832, 0.3907), (-0.9239, 0.9334, 0.2148), (-0.9239, 1.641, 0.02694), (-0.9239, 2.287, -0.189), (-0.9239, 2.779, -0.4063), (-0.9239, 3.116, -0.6536), (-0.9239, 3.315, -0.8802), (-0.8315, -3.826, 0.7765), (-0.8315, -2.889, 0.7334), (-0.8315, -2.047, 0.6817), (-0.8315, -0.9948, 0.5736), (-0.8315, 0.0473, 0.4266), (-0.8315, 1.056, 0.2431), (-0.8315, 1.779, 0.05103), (-0.8315, 2.437, -0.1691), (-0.8315, 2.939, -0.3914), (-0.8315, 3.283, -0.6436), (-0.8315, 3.485, -0.8743), (-0.7071, -3.812, 0.8114), (-0.7071, -2.87, 0.7682), (-0.7071, -2.018, 0.7161), (-0.7071, -0.9483, 0.607), (-0.7071, 0.1136, 0.4582), (-0.7071, 1.163, 0.2679), (-0.7071, 1.9, 0.07214), (-0.7071, 2.569, -0.1516), (-0.7071, 3.08, -0.3784), (-0.7071, 3.43, -0.6348), (-0.7071, 3.635, -0.8691), (-0.5556, -3.8, 0.84), (-0.5556, -2.854, 0.7967), (-0.5556, -1.995, 0.7444), (-0.5556, -0.9103, 0.6344), (-0.5556, 0.168, 0.4841), (-0.5556, 1.251, 0.2882), (-0.5556, 2.0, 0.08946), (-0.5556, 2.677, -0.1373), (-0.5556, 3.196, -0.3678), (-0.5556, 3.551, -0.6275), (-0.5556, 3.758, -0.8648), (-0.3827, -3.791, 0.8613), (-0.3827, -2.842, 0.8179), (-0.3827, -1.977, 0.7654), (-0.3827, -0.882, 0.6547), (-0.3827, 0.2084, 0.5033), (-0.3827, 1.316, 0.3034), (-0.3827, 2.073, 0.1023), (-0.3827, 2.757, -0.1266), (-0.3827, 3.282, -0.3598), (-0.3827, 3.64, -0.6222), (-0.3827, 3.85, -0.8616), (-0.1951, -3.785, 0.8744), (-0.1951, -2.835, 0.831), (-0.1951, -1.966, 0.7783), (-0.1951, -0.8645, 0.6673), (-0.1951, 0.2333, 0.5151), (-0.1951, 1.356, 0.3127), (-0.1951, 2.119, 0.1103), (-0.1951, 2.806, -0.1201), (-0.1951, 3.334, -0.355), (-0.1951, 3.695, -0.6188), (-0.1951, 3.906, -0.8597)], [], [(74, 1, 3, 75), (75, 3, 5, 86), (86, 5, 7, 97), (97, 7, 9, 108), (108, 9, 11, 119), (119, 11, 13, 130), (130, 13, 15, 141), (141, 15, 17, 152), (152, 17, 19, 163), (163, 19, 21, 174), (174, 21, 23, 185), (185, 23, 25, 196), (196, 25, 27, 207), (207, 27, 29, 218), (218, 29, 31, 229), (229, 31, 33, 240), (240, 33, 35, 251), (251, 35, 37, 262), (262, 37, 39, 273), (273, 39, 41, 284), (284, 41, 43, 295), (295, 43, 45, 306), (306, 45, 47, 317), (317, 47, 49, 328), (328, 49, 51, 339), (339, 51, 53, 350), (350, 53, 55, 361), (361, 55, 57, 372), (372, 57, 59, 383), (383, 59, 61, 394), (3, 1, 63, 61, 59, 57, 55, 53, 51, 49, 47, 45, 43, 41, 39, 37, 35, 33, 31, 29, 27, 25, 23, 21, 19, 17, 15, 13, 11, 9, 7, 5), (394, 61, 63, 405), (405, 63, 1, 74), (0, 2, 4, 6, 8, 10, 12, 14, 16, 18, 20, 22, 24, 26, 28, 30, 32, 34, 36, 38, 40, 42, 44, 46, 48, 50, 52, 54, 56, 58, 60, 62), (62, 415, 64, 0), (415, 414, 65, 64), (414, 413, 66, 65), (413, 412, 67, 66), (412, 411, 68, 67), (411, 410, 69, 68), (410, 409, 70, 69), (409, 408, 71, 70), (408, 407, 72, 71), (407, 406, 73, 72), (406, 405, 74, 73), (60, 404, 415, 62), (404, 403, 414, 415), (403, 402, 413, 414), (402, 401, 412, 413), (401, 400, 411, 412), (400, 399, 410, 411), (399, 398, 409, 410), (398, 397, 408, 409), (397, 396, 407, 408), (396, 395, 406, 407), (395, 394, 405, 406), (58, 393, 404, 60), (393, 392, 403, 404), (392, 391, 402, 403), (391, 390, 401, 402), (390, 389, 400, 401), (389, 388, 399, 400), (388, 387, 398, 399), (387, 386, 397, 398), (386, 385, 396, 397), (385, 384, 395, 396), (384, 383, 394, 395), (56, 382, 393, 58), (382, 381, 392, 393), (381, 380, 391, 392), (380, 379, 390, 391), (379, 378, 389, 390), (378, 377, 388, 389), (377, 376, 387, 388), (376, 375, 386, 387), (375, 374, 385, 386), (374, 373, 384, 385), (373, 372, 383, 384), (54, 371, 382, 56), (371, 370, 381, 382), (370, 369, 380, 381), (369, 368, 379, 380), (368, 367, 378, 379), (367, 366, 377, 378), (366, 365, 376, 377), (365, 364, 375, 376), (364, 363, 374, 375), (363, 362, 373, 374), (362, 361, 372, 373), (52, 360, 371, 54), (360, 359, 370, 371), (359, 358, 369, 370), (358, 357, 368, 369), (357, 356, 367, 368), (356, 355, 366, 367), (355, 354, 365, 366), (354, 353, 364, 365), (353, 352, 363, 364), (352, 351, 362, 363), (351, 350, 361, 362), (50, 349, 360, 52), (349, 348, 359, 360), (348, 347, 358, 359), (347, 346, 357, 358), (346, 345, 356, 357), (345, 344, 355, 356), (344, 343, 354, 355), (343, 342, 353, 354), (342, 341, 352, 353), (341, 340, 351, 352), (340, 339, 350, 351), (48, 338, 349, 50), (338, 337, 348, 349), (337, 336, 347, 348), (336, 335, 346, 347), (335, 334, 345, 346), (334, 333, 344, 345), (333, 332, 343, 344), (332, 331, 342, 343), (331, 330, 341, 342), (330, 329, 340, 341), (329, 328, 339, 340), (46, 327, 338, 48), (327, 326, 337, 338), (326, 325, 336, 337), (325, 324, 335, 336), (324, 323, 334, 335), (323, 322, 333, 334), (322, 321, 332, 333), (321, 320, 331, 332), (320, 319, 330, 331), (319, 318, 329, 330), (318, 317, 328, 329), (44, 316, 327, 46), (316, 315, 326, 327), (315, 314, 325, 326), (314, 313, 324, 325), (313, 312, 323, 324), (312, 311, 322, 323), (311, 310, 321, 322), (310, 309, 320, 321), (309, 308, 319, 320), (308, 307, 318, 319), (307, 306, 317, 318), (42, 305, 316, 44), (305, 304, 315, 316), (304, 303, 314, 315), (303, 302, 313, 314), (302, 301, 312, 313), (301, 300, 311, 312), (300, 299, 310, 311), (299, 298, 309, 310), (298, 297, 308, 309), (297, 296, 307, 308), (296, 295, 306, 307), (40, 294, 305, 42), (294, 293, 304, 305), (293, 292, 303, 304), (292, 291, 302, 303), (291, 290, 301, 302), (290, 289, 300, 301), (289, 288, 299, 300), (288, 287, 298, 299), (287, 286, 297, 298), (286, 285, 296, 297), (285, 284, 295, 296), (38, 283, 294, 40), (283, 282, 293, 294), (282, 281, 292, 293), (281, 280, 291, 292), (280, 279, 290, 291), (279, 278, 289, 290), (278, 277, 288, 289), (277, 276, 287, 288), (276, 275, 286, 287), (275, 274, 285, 286), (274, 273, 284, 285), (36, 272, 283, 38), (272, 271, 282, 283), (271, 270, 281, 282), (270, 269, 280, 281), (269, 268, 279, 280), (268, 267, 278, 279), (267, 266, 277, 278), (266, 265, 276, 277), (265, 264, 275, 276), (264, 263, 274, 275), (263, 262, 273, 274), (34, 261, 272, 36), (261, 260, 271, 272), (260, 259, 270, 271), (259, 258, 269, 270), (258, 257, 268, 269), (257, 256, 267, 268), (256, 255, 266, 267), (255, 254, 265, 266), (254, 253, 264, 265), (253, 252, 263, 264), (252, 251, 262, 263), (32, 250, 261, 34), (250, 249, 260, 261), (249, 248, 259, 260), (248, 247, 258, 259), (247, 246, 257, 258), (246, 245, 256, 257), (245, 244, 255, 256), (244, 243, 254, 255), (243, 242, 253, 254), (242, 241, 252, 253), (241, 240, 251, 252), (30, 239, 250, 32), (239, 238, 249, 250), (238, 237, 248, 249), (237, 236, 247, 248), (236, 235, 246, 247), (235, 234, 245, 246), (234, 233, 244, 245), (233, 232, 243, 244), (232, 231, 242, 243), (231, 230, 241, 242), (230, 229, 240, 241), (28, 228, 239, 30), (228, 227, 238, 239), (227, 226, 237, 238), (226, 225, 236, 237), (225, 224, 235, 236), (224, 223, 234, 235), (223, 222, 233, 234), (222, 221, 232, 233), (221, 220, 231, 232), (220, 219, 230, 231), (219, 218, 229, 230), (26, 217, 228, 28), (217, 216, 227, 228), (216, 215, 226, 227), (215, 214, 225, 226), (214, 213, 224, 225), (213, 212, 223, 224), (212, 211, 222, 223), (211, 210, 221, 222), (210, 209, 220, 221), (209, 208, 219, 220), (208, 207, 218, 219), (24, 206, 217, 26), (206, 205, 216, 217), (205, 204, 215, 216), (204, 203, 214, 215), (203, 202, 213, 214), (202, 201, 212, 213), (201, 200, 211, 212), (200, 199, 210, 211), (199, 198, 209, 210), (198, 197, 208, 209), (197, 196, 207, 208), (22, 195, 206, 24), (195, 194, 205, 206), (194, 193, 204, 205), (193, 192, 203, 204), (192, 191, 202, 203), (191, 190, 201, 202), (190, 189, 200, 201), (189, 188, 199, 200), (188, 187, 198, 199), (187, 186, 197, 198), (186, 185, 196, 197), (20, 184, 195, 22), (184, 183, 194, 195), (183, 182, 193, 194), (182, 181, 192, 193), (181, 180, 191, 192), (180, 179, 190, 191), (179, 178, 189, 190), (178, 177, 188, 189), (177, 176, 187, 188), (176, 175, 186, 187), (175, 174, 185, 186), (18, 173, 184, 20), (173, 172, 183, 184), (172, 171, 182, 183), (171, 170, 181, 182), (170, 169, 180, 181), (169, 168, 179, 180), (168, 167, 178, 179), (167, 166, 177, 178), (166, 165, 176, 177), (165, 164, 175, 176), (164, 163, 174, 175), (16, 162, 173, 18), (162, 161, 172, 173), (161, 160, 171, 172), (160, 159, 170, 171), (159, 158, 169, 170), (158, 157, 168, 169), (157, 156, 167, 168), (156, 155, 166, 167), (155, 154, 165, 166), (154, 153, 164, 165), (153, 152, 163, 164), (14, 151, 162, 16), (151, 150, 161, 162), (150, 149, 160, 161), (149, 148, 159, 160), (148, 147, 158, 159), (147, 146, 157, 158), (146, 145, 156, 157), (145, 144, 155, 156), (144, 143, 154, 155), (143, 142, 153, 154), (142, 141, 152, 153), (12, 140, 151, 14), (140, 139, 150, 151), (139, 138, 149, 150), (138, 137, 148, 149), (137, 136, 147, 148), (136, 135, 146, 147), (135, 134, 145, 146), (134, 133, 144, 145), (133, 132, 143, 144), (132, 131, 142, 143), (131, 130, 141, 142), (10, 129, 140, 12), (129, 128, 139, 140), (128, 127, 138, 139), (127, 126, 137, 138), (126, 125, 136, 137), (125, 124, 135, 136), (124, 123, 134, 135), (123, 122, 133, 134), (122, 121, 132, 133), (121, 120, 131, 132), (120, 119, 130, 131), (8, 118, 129, 10), (118, 117, 128, 129), (117, 116, 127, 128), (116, 115, 126, 127), (115, 114, 125, 126), (114, 113, 124, 125), (113, 112, 123, 124), (112, 111, 122, 123), (111, 110, 121, 122), (110, 109, 120, 121), (109, 108, 119, 120), (6, 107, 118, 8), (107, 106, 117, 118), (106, 105, 116, 117), (105, 104, 115, 116), (104, 103, 114, 115), (103, 102, 113, 114), (102, 101, 112, 113), (101, 100, 111, 112), (100, 99, 110, 111), (99, 98, 109, 110), (98, 97, 108, 109), (4, 96, 107, 6), (96, 95, 106, 107), (95, 94, 105, 106), (94, 93, 104, 105), (93, 92, 103, 104), (92, 91, 102, 103), (91, 90, 101, 102), (90, 89, 100, 101), (89, 88, 99, 100), (88, 87, 98, 99), (87, 86, 97, 98), (2, 85, 96, 4), (85, 84, 95, 96), (84, 83, 94, 95), (83, 82, 93, 94), (82, 81, 92, 93), (81, 80, 91, 92), (80, 79, 90, 91), (79, 78, 89, 90), (78, 77, 88, 89), (77, 76, 87, 88), (76, 75, 86, 87), (0, 64, 85, 2), (64, 65, 84, 85), (65, 66, 83, 84), (66, 67, 82, 83), (67, 68, 81, 82), (68, 69, 80, 81), (69, 70, 79, 80), (70, 71, 78, 79), (71, 72, 77, 78), (72, 73, 76, 77), (73, 74, 75, 76)])
me_cylinder.use_remesh_preserve_volume = False
me_cylinder.use_remesh_preserve_attributes = False
me_cylinder.use_mirror_vertex_groups = False
me_cylinder.update()
me_cube_009 = bpy.data.meshes.new('Cube.009')
me_cube_009.from_pydata([(0.7224, 0.08963, -3.059), (0.7224, -0.08963, -3.059), (-0.7272, -0.08963, -3.059), (-0.7272, 0.08963, -3.059), (0.7224, 0.7725, 3.33), (0.7224, -0.7725, 3.33), (-0.7272, -1.023, 3.876), (-0.7272, 1.023, 3.876), (0.7224, 0.08201, -1.801), (0.7224, -0.08201, -1.801), (-0.7272, -0.1856, -2.346), (-0.7272, 0.1856, -2.346), (0.7224, 0.1856, -2.346), (0.7224, 1.023, 3.876), (0.7224, -0.1856, -2.346), (0.7224, -1.023, 3.876), (-0.7152, 0.08201, -1.801), (-0.7152, 0.7725, 3.33), (-0.7152, -0.08201, -1.801), (-0.7152, -0.7725, 3.33)], [], [(0, 1, 2, 3), (13, 7, 6, 15), (4, 5, 19, 17), (14, 15, 6, 10), (12, 0, 3, 11), (13, 12, 11, 7), (1, 14, 10, 2), (0, 12, 14, 1), (4, 8, 12, 13), (9, 5, 15, 14), (5, 4, 13, 15), (8, 9, 14, 12), (8, 4, 17, 16), (9, 8, 16, 18), (5, 9, 18, 19), (3, 2, 10, 11), (16, 11, 10, 18), (6, 19, 18, 10), (7, 11, 16, 17), (6, 7, 17, 19)])
me_cube_009.materials.append(mat_menu_orn_main_mat)
me_cube_009.use_remesh_preserve_volume = False
me_cube_009.use_remesh_preserve_attributes = False
me_cube_009.use_mirror_vertex_groups = False
me_cube_009.update()
me_cube_001 = bpy.data.meshes.new('Cube.001')
me_cube_001.from_pydata([(0.7224, 0.08963, -3.059), (0.7224, -0.08963, -3.059), (-0.7272, -0.08963, -3.059), (-0.7272, 0.08963, -3.059), (0.7224, 0.7725, 3.33), (0.7224, -0.7725, 3.33), (-0.7272, -1.023, 3.876), (-0.7272, 1.023, 3.876), (0.7224, 0.08201, -1.801), (0.7224, -0.08201, -1.801), (-0.7272, -0.1856, -2.346), (-0.7272, 0.1856, -2.346), (0.7224, 0.1856, -2.346), (0.7224, 1.023, 3.876), (0.7224, -0.1856, -2.346), (0.7224, -1.023, 3.876), (-0.7152, 0.08201, -1.801), (-0.7152, 0.7725, 3.33), (-0.7152, -0.08201, -1.801), (-0.7152, -0.7725, 3.33)], [], [(0, 1, 2, 3), (13, 7, 6, 15), (4, 5, 19, 17), (14, 15, 6, 10), (12, 0, 3, 11), (13, 12, 11, 7), (1, 14, 10, 2), (0, 12, 14, 1), (4, 8, 12, 13), (9, 5, 15, 14), (5, 4, 13, 15), (8, 9, 14, 12), (8, 4, 17, 16), (9, 8, 16, 18), (5, 9, 18, 19), (3, 2, 10, 11), (16, 11, 10, 18), (6, 19, 18, 10), (7, 11, 16, 17), (6, 7, 17, 19)])
me_cube_001.materials.append(mat_menu_orn_main_mat)
me_cube_001.use_remesh_preserve_volume = False
me_cube_001.use_remesh_preserve_attributes = False
me_cube_001.use_mirror_vertex_groups = False
me_cube_001.update()
me_cube_010 = bpy.data.meshes.new('Cube.010')
me_cube_010.from_pydata([(-0.05182, -1.094, -0.455), (-0.05182, 1.094, -0.455), (-0.05182, -1.094, 0.337), (-0.05182, 1.094, 0.337), (0.1523, 1.094, -0.2374), (0.01537, 1.094, -0.455), (0.01537, -1.094, -0.455), (0.1523, -1.094, -0.2374), (0.09831, 1.094, 0.337), (0.1523, 1.094, 0.1195), (0.1523, -1.094, 0.1195), (0.09831, -1.094, 0.337), (0.1003, 1.094, 0.2021), (0.1003, -1.094, 0.2021), (-0.3307, -0.2686, 0.2024), (-0.3307, -1.094, 0.2024), (-0.3307, 1.094, 0.337), (-0.3307, -1.094, 0.337), (-0.3307, 0.2688, 0.337), (-0.3307, 0.2688, 0.2024), (-0.3307, -0.2686, 0.337), (-0.3307, 1.094, 0.2024), (-0.05182, -0.2686, -0.455), (-0.05182, 0.2688, -0.455), (-0.05182, -0.2686, 0.337), (-0.05182, 0.2688, 0.337), (0.1523, 0.2688, -0.2374), (0.1523, -0.2686, -0.2374), (0.01537, -0.2686, -0.455), (0.01537, 0.2688, -0.455), (0.09831, 0.2688, 0.337), (0.09831, -0.2686, 0.337), (0.1523, -0.2686, 0.1195), (0.1523, 0.2688, 0.1195), (0.1003, -0.2686, 0.2021), (0.1003, 0.2688, 0.2021), (0.1523, 1.055, 0.07797), (-0.05182, 1.055, 0.07797), (-0.05182, 1.094, 0.2024), (-0.05182, -1.094, 0.2024), (-0.05182, 0.2688, 0.2024), (-0.05182, -0.2686, 0.2024), (-0.05182, 1.094, -0.2374), (-0.05182, -1.094, -0.2374), (-0.05182, 0.2688, -0.2374), (-0.05182, -0.2686, -0.2374), (-0.05182, 1.094, 0.1192), (-0.05182, -1.094, 0.1192), (-0.05182, -0.2686, 0.1192), (-0.05182, 0.2688, 0.1192), (-0.05182, -0.4781, 0.07797), (0.1523, -0.4781, 0.07797), (-0.05182, -0.2954, -0.1959), (0.1523, -0.2954, -0.1959), (-0.05182, -0.2977, 0.07797), (0.1523, -0.2977, 0.07797), (-0.05182, -0.5897, 0.07797), (0.1523, -0.5897, 0.07797), (-0.05182, -0.8727, -0.1959), (0.1523, -0.8727, -0.1959), (-0.05182, -1.053, -0.1959), (0.1523, -1.053, -0.1959), (-0.05182, -1.055, 0.07797), (0.1523, -1.055, 0.07797), (-0.05182, 1.053, -0.1959), (0.1523, 1.053, -0.1959), (-0.05182, 0.8724, -0.1959), (0.1523, 0.8724, -0.1959), (-0.05182, 0.5894, 0.07797), (0.1523, 0.5894, 0.07797), (-0.05182, 0.7608, -0.1959), (0.1523, 0.7608, -0.1959), (-0.05182, 0.2951, -0.1959), (0.1523, 0.2951, -0.1959), (-0.05182, 0.4778, 0.07797), (0.1523, 0.4778, 0.07797), (-0.05182, -0.7611, -0.1959), (0.1523, -0.7611, -0.1959), (-0.05182, 0.2974, 0.07797), (0.1523, 0.2974, 0.07797)], [(12, 38), (13, 39), (4, 42), (7, 43), (9, 46), (10, 47)], [(48, 49, 44, 45), (28, 6, 0, 22), (31, 24, 2, 11), (39, 2, 17, 15), (27, 7, 6, 28), (34, 13, 10, 32), (27, 32, 10, 63, 57, 59, 77, 51, 55, 53), (31, 11, 13, 34), (8, 30, 35, 12), (30, 31, 34, 35), (4, 71, 73, 26), (26, 33, 32, 27), (12, 35, 33, 9), (35, 34, 32, 33), (4, 26, 29, 5), (26, 27, 28, 29), (40, 41, 14, 19), (38, 40, 19, 21), (8, 3, 25, 30), (30, 25, 24, 31), (5, 29, 23, 1), (29, 28, 22, 23), (46, 38, 3, 8, 12, 9, 4, 5, 1, 42), (49, 46, 37, 68, 66, 70, 74, 78, 72, 44), (39, 47, 43, 0, 6, 7, 10, 13, 11, 2), (48, 41, 40, 49), (47, 39, 41, 48), (49, 40, 38, 46), (22, 45, 44, 23), (0, 43, 45, 22), (23, 44, 42, 1), (47, 62, 60, 58, 56, 48, 45, 52, 54, 50, 76, 43), (77, 59, 61, 63, 10, 7, 27, 53), (43, 76, 52, 45), (48, 56, 62, 47), (79, 78, 74, 75), (44, 72, 70, 66, 64, 37, 46, 42), (60, 61, 59, 58), (64, 65, 36, 37), (72, 73, 71, 70), (58, 59, 57, 56), (61, 60, 62, 63), (50, 51, 77, 76), (67, 66, 68, 69), (55, 54, 52, 53), (37, 36, 69, 68), (26, 73, 79, 75, 71, 4, 9, 36, 65, 67, 69, 33), (33, 69, 36, 9), (24, 25, 18, 20), (41, 39, 15, 14), (65, 64, 66, 67), (25, 3, 16, 18), (75, 74, 70, 71), (2, 24, 20, 17), (53, 52, 76, 77), (3, 38, 21, 16), (63, 62, 56, 57), (14, 20, 18, 19), (54, 55, 51, 50), (15, 17, 20, 14), (78, 79, 73, 72), (19, 18, 16, 21)])
me_cube_010.materials.append(mat_menu_orn_main_mat)
me_cube_010.use_remesh_preserve_volume = False
me_cube_010.use_remesh_preserve_attributes = False
me_cube_010.use_mirror_vertex_groups = False
me_cube_010.update()

# ---- objects
ob_cylinder_002 = bpy.data.objects.new('Cylinder.002', me_cylinder_004)
ob_cylinder_001 = bpy.data.objects.new('Cylinder.001', me_cylinder_003)
ob_cube_000 = bpy.data.objects.new('Cube.000', me_cube_003)
ob_lamp = bpy.data.objects.new('Lamp', light_lamp)
ob_camera = bpy.data.objects.new('Camera', cam_camera)
ob_cube_002 = bpy.data.objects.new('Cube.002', me_cube_004)
ob_circle = bpy.data.objects.new('Circle', me_circle)
ob_cylinder = bpy.data.objects.new('Cylinder', me_cylinder)
ob_cube_003 = bpy.data.objects.new('Cube.003', me_cube_009)
ob_cube_001 = bpy.data.objects.new('Cube.001', me_cube_001)
ob_cube_004 = bpy.data.objects.new('Cube.004', me_cube_010)

# ---- transforms, parenting, visibility, modifiers, constraints
ob_cylinder_002.location = (0.0, 0.0, 0.0)
ob_cylinder_002.rotation_euler = (-0.0, -1.571, 0.0)
ob_cylinder_002.scale = (0.01, 0.01, 0.01)
ob_cylinder_002.lineart.crease_threshold = 0.0
_m = ob_cylinder_002.modifiers.new('Subsurf', 'SUBSURF')
_m.uv_smooth = 'PRESERVE_CORNERS'
_m.quality = 2
_m.show_only_control_edges = False
ob_cylinder_001.location = (0.0, 0.0, 1.776e-15)
ob_cylinder_001.rotation_euler = (-0.0, -1.571, 0.0)
ob_cylinder_001.scale = (0.01, 0.01, 0.01)
ob_cylinder_001.lineart.crease_threshold = 0.0
_m = ob_cylinder_001.modifiers.new('Subsurf', 'SUBSURF')
_m.uv_smooth = 'PRESERVE_CORNERS'
_m.quality = 2
_m.show_only_control_edges = False
ob_cube_000.location = (0.0, 0.0, 0.0)
ob_cube_000.scale = (0.01824, 0.01824, 0.01824)
ob_cube_000.lock_rotations_4d = False
ob_cube_000.empty_display_type = 'ARROWS'
ob_cube_000.lineart.crease_threshold = 0.0
ob_lamp.location = (4.076, 1.005, 5.904)
ob_lamp.rotation_euler = (0.6503, 0.05522, 1.866)
ob_lamp.lock_rotations_4d = False
ob_lamp.empty_display_type = 'ARROWS'
ob_lamp.color = (0.0, 0.0, 0.0, 0.0)
ob_lamp.lineart.crease_threshold = 0.0
ob_camera.location = (7.481, -6.508, 5.344)
ob_camera.rotation_euler = (1.109, 0.0, 0.8149)
ob_camera.lock_rotations_4d = False
ob_camera.empty_display_type = 'ARROWS'
ob_camera.color = (0.0, 0.0, 0.0, 0.0)
ob_camera.display_type = 'WIRE'
ob_camera.lineart.crease_threshold = 0.0
ob_cube_002.location = (0.0, 0.02873, 0.3306)
ob_cube_002.rotation_euler = (-0.0, 1.571, 0.0)
ob_cube_002.scale = (0.06756, 1.116, 0.2173)
ob_cube_002.lock_rotations_4d = False
ob_cube_002.empty_display_type = 'ARROWS'
ob_cube_002.lineart.crease_threshold = 0.0
ob_circle.location = (0.9959, -1.001, 0.0)
ob_circle.scale = (1.537, 1.537, 1.537)
ob_circle.lineart.crease_threshold = 0.0
ob_cylinder.location = (-0.1194, 0.07462, 1.868e-08)
ob_cylinder.rotation_euler = (-0.0, -1.571, 0.0)
ob_cylinder.scale = (0.2281, 0.2281, 0.9858)
ob_cylinder.lineart.crease_threshold = 0.0
ob_cube_003.location = (0.2097, -0.472, -0.3691)
ob_cube_003.scale = (0.1368, 0.5429, 0.2173)
ob_cube_003.lock_rotations_4d = False
ob_cube_003.empty_display_type = 'ARROWS'
ob_cube_003.lineart.crease_threshold = 0.0
ob_cube_001.location = (0.2097, -0.472, -0.3691)
ob_cube_001.scale = (0.1368, 0.5429, 0.2173)
ob_cube_001.lock_rotations_4d = False
ob_cube_001.empty_display_type = 'ARROWS'
ob_cube_001.lineart.crease_threshold = 0.0
ob_cube_004.location = (0.1003, -0.0001107, 0.05897)
ob_cube_004.lock_rotations_4d = False
ob_cube_004.empty_display_type = 'ARROWS'
ob_cube_004.lineart.crease_threshold = 0.0

# ---- collection membership
col_collection_1.objects.link(ob_cylinder_002)
col_collection_1.objects.link(ob_cylinder_001)
col_collection_1.objects.link(ob_cube_000)
col_collection_1.objects.link(ob_lamp)
col_collection_1.objects.link(ob_camera)
col_collection_2.objects.link(ob_cube_002)
col_collection_10.objects.link(ob_circle)
col_collection_10.objects.link(ob_cylinder)
col_collection_11.objects.link(ob_cube_003)
col_collection_12.objects.link(ob_cube_001)
col_collection_13.objects.link(ob_cube_004)

# ---- scene / render settings (as saved in the file)
scene.camera = ob_camera
scene.frame_start = 1; scene.frame_end = 250; scene.frame_set(1)
scene.render.engine = 'BLENDER_EEVEE_NEXT'
scene.render.resolution_percentage = 50
scene.render.dither_intensity = 0.0
scene.cycles.use_denoising = False
scene.cycles.samples = 128
scene.cycles.sampling_pattern = 'TABULATED_SOBOL'
scene.cycles.use_adaptive_sampling = False
scene.cycles.use_light_tree = False
scene.cycles.blur_glossy = 0.0
scene.cycles.sample_clamp_indirect = 0.0
scene.view_settings.view_transform = 'Standard'
bpy.context.view_layer.update()
